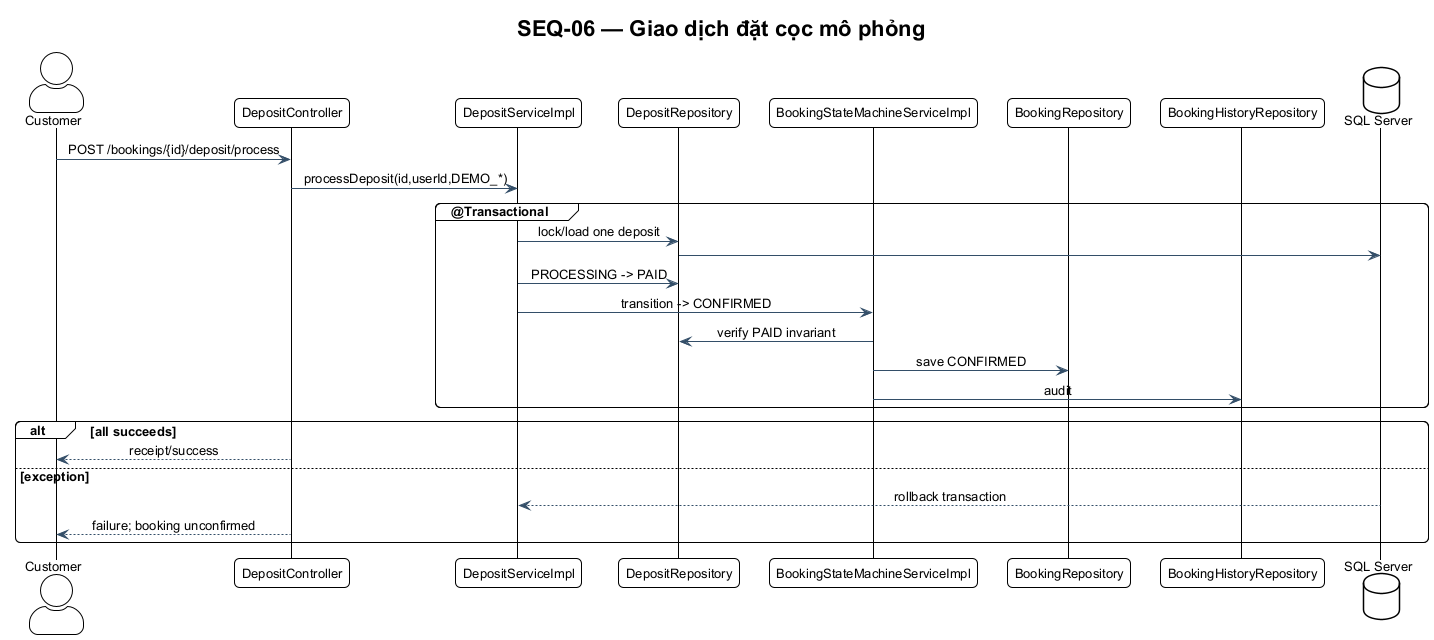

The diagram above was rendered by PlantUML. Its source (embedded in the PNG):
@startuml SEQ-06
!include ../theme.puml
title SEQ-06 — Giao dịch đặt cọc mô phỏng
actor Customer
participant DepositController
participant DepositServiceImpl
participant DepositRepository
participant BookingStateMachineServiceImpl
participant BookingRepository
participant BookingHistoryRepository
database "SQL Server" as DB
Customer -> DepositController : POST /bookings/{id}/deposit/process
DepositController -> DepositServiceImpl : processDeposit(id,userId,DEMO_*)
group @Transactional
  DepositServiceImpl -> DepositRepository : lock/load one deposit
  DepositRepository -> DB
  DepositServiceImpl -> DepositRepository : PROCESSING -> PAID
  DepositServiceImpl -> BookingStateMachineServiceImpl : transition -> CONFIRMED
  BookingStateMachineServiceImpl -> DepositRepository : verify PAID invariant
  BookingStateMachineServiceImpl -> BookingRepository : save CONFIRMED
  BookingStateMachineServiceImpl -> BookingHistoryRepository : audit
end
alt all succeeds
  DepositController --> Customer : receipt/success
else exception
  DB --> DepositServiceImpl : rollback transaction
  DepositController --> Customer : failure; booking unconfirmed
end
@enduml